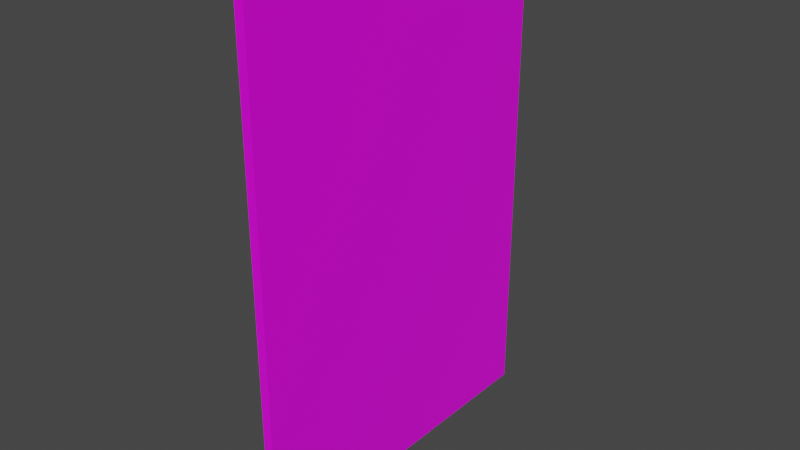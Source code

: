 # Source: Map.blend  (saved by Blender 2.80.75; exported with 4.5.12 LTS)
import bpy
from mathutils import Matrix  # noqa: F401  (used for matrix-valued properties, if any)

bpy.ops.wm.read_factory_settings(use_empty=True)
scene = bpy.context.scene
scene.name = 'Scene'

# ---- collections
col_collection = bpy.data.collections.new('Collection'); scene.collection.children.link(col_collection)

# ---- images (referenced by path relative to the original .blend; pixels are not part of the script)
import os
ASSET_DIR = os.environ.get("B2B_ASSET_DIR", "")  # directory of the original .blend (textures are referenced by path, not embedded)
HERE = os.path.dirname(os.path.abspath(__file__))  # packed textures are extracted next to this script under _unpacked/

def load_image(name, relpath, width, height, colorspace="sRGB"):
    """Load a texture the original file referenced (path relative to the .blend, or extracted next to this script)."""
    p = next((c for c in (os.path.join(HERE, relpath), os.path.join(ASSET_DIR, relpath)) if relpath and os.path.exists(c)), "")
    if p:
        img = bpy.data.images.load(p, check_existing=True)
        img.name = name
    else:  # same state as the original file: an image datablock whose file is absent (Cycles renders it pink)
        img = bpy.data.images.new(name, width, height)
        img.source = "FILE"
        img.filepath = "//" + (relpath or name)
    img.colorspace_settings.name = colorspace
    return img
img_map_png = load_image('Map.png', 'Map.png', 1024, 1024, 'sRGB')

# ---- materials (node trees are filled in below, after node groups)
mat_material = bpy.data.materials.new('Material')
mat_material.alpha_threshold = 0.0
mat_material.use_transparent_shadow = False
mat_material.line_color = (0.0, 0.0, 0.0, 1.0)

# ---- material node trees
mat_material.use_nodes = True; mat_material.node_tree.nodes.clear()
_N = mat_material.node_tree.nodes; _L = mat_material.node_tree.links
n0 = _N.new('ShaderNodeOutputMaterial'); n0.name = 'Material Output'; n0.location = (300, 300)
n1 = _N.new('ShaderNodeBsdfPrincipled'); n1.name = 'Principled BSDF'; n1.location = (10, 300)
n1.distribution = 'GGX'
n1.subsurface_method = 'BURLEY'
n1.inputs[2].default_value = 0.4
n1.inputs[3].default_value = 1.45
n1.inputs[27].default_value = (0.0, 0.0, 0.0, 1.0)
n1.inputs[28].default_value = 1.0
n2 = _N.new('ShaderNodeTexImage'); n2.name = 'Image Texture'; n2.location = (-280, 280)
n2.image = img_map_png
_L.new(n1.outputs[0], n0.inputs[0])
_L.new(n2.outputs[0], n1.inputs[0])
n0.is_active_output = True

# ---- world
world_world = bpy.data.worlds.new('World'); scene.world = world_world
world_world.use_nodes = True; world_world.node_tree.nodes.clear()
_N = world_world.node_tree.nodes; _L = world_world.node_tree.links
n0 = _N.new('ShaderNodeOutputWorld'); n0.name = 'World Output'; n0.location = (300, 300)
n1 = _N.new('ShaderNodeBackground'); n1.name = 'Background'; n1.location = (10, 300)
n1.inputs[0].default_value = (0.05088, 0.05088, 0.05088, 1.0)
_L.new(n1.outputs[0], n0.inputs[0])
n0.is_active_output = True
world_world.color = (0.05088, 0.05088, 0.05088)
world_world.use_sun_shadow = False
world_world.sun_shadow_jitter_overblur = 0.0

# ---- meshes
me_cube = bpy.data.meshes.new('Cube')
me_cube.from_pydata([(1.0, 1.0, 1.0), (1.0, 1.0, -1.0), (1.0, -1.0, 1.0), (1.0, -1.0, -1.0), (-1.0, 1.0, 1.0), (-1.0, 1.0, -1.0), (-1.0, -1.0, 1.0), (-1.0, -1.0, -1.0)], [], [(0, 4, 6, 2), (3, 2, 6, 7), (7, 6, 4, 5), (5, 1, 3, 7), (1, 0, 2, 3), (5, 4, 0, 1)])
_uv = me_cube.uv_layers.new(name='UVMap')
_uv.uv.foreach_set('vector', [0.5735, 0.3969, 0.625, 0.3969, 0.625, 0.4485, 0.5735, 0.4485, 0.5735, 0.4485, 0.625, 0.4485, 0.625, 0.5, 0.5735, 0.5, 0.5735, 0.5, 0.625, 0.5, 0.625, 0.5515, 0.5735, 0.5515, 0.5735, 0.5515, 0.625, 0.5515, 0.625, 0.6031, 0.5735, 0.6031, 0.9967, -0.002933, 1.005, 0.9968, -0.0003021, 1.001, -0.00153, 0.0003102, 0.625, 0.5, 0.6765, 0.5, 0.6765, 0.5515, 0.625, 0.5515])
me_cube.materials.append(mat_material)
me_cube.use_remesh_preserve_volume = False
me_cube.use_remesh_preserve_attributes = False
me_cube.use_mirror_vertex_groups = False
me_cube.update()

# ---- objects
ob_cube = bpy.data.objects.new('Cube', me_cube)

# ---- transforms, parenting, visibility, modifiers, constraints
ob_cube.location = (0.0, 0.0, 0.0)
ob_cube.scale = (0.0157, 0.5941, 0.8595)
ob_cube.lock_rotations_4d = False
ob_cube.empty_display_type = 'ARROWS'
ob_cube.lineart.crease_threshold = 0.0

# ---- collection membership
col_collection.objects.link(ob_cube)

# ---- scene / render settings (as saved in the file)
scene.frame_start = 1; scene.frame_end = 250; scene.frame_set(1)
scene.render.engine = 'BLENDER_EEVEE_NEXT'
scene.cycles.use_denoising = False
scene.cycles.samples = 128
scene.cycles.sampling_pattern = 'TABULATED_SOBOL'
scene.cycles.use_adaptive_sampling = False
scene.cycles.use_light_tree = False
scene.view_settings.view_transform = 'Filmic'
bpy.context.view_layer.update()

# ---- added for rendering (the .blend has no active camera and no usable light): camera, sun
cam_auto = bpy.data.cameras.new('AutoCamera')
cam_auto.lens = 50.0
cam_auto.sensor_width = 36.0
cam_auto.clip_end = 1000.0
ob_auto_camera = bpy.data.objects.new('AutoCamera', cam_auto)
scene.collection.objects.link(ob_auto_camera)
ob_auto_camera.location = (1.93361, -2.32034, 1.54689)
ob_auto_camera.rotation_euler = (1.09748, -7.21219e-08, 0.694738)
scene.camera = ob_auto_camera
light_auto_sun = bpy.data.lights.new('AutoSun', 'SUN')
light_auto_sun.energy = 3.0
light_auto_sun.angle = 0.0523599
ob_auto_sun = bpy.data.objects.new('AutoSun', light_auto_sun)
scene.collection.objects.link(ob_auto_sun)
ob_auto_sun.rotation_euler = (0.872665, 0.174533, 0.523599)
bpy.context.view_layer.update()
